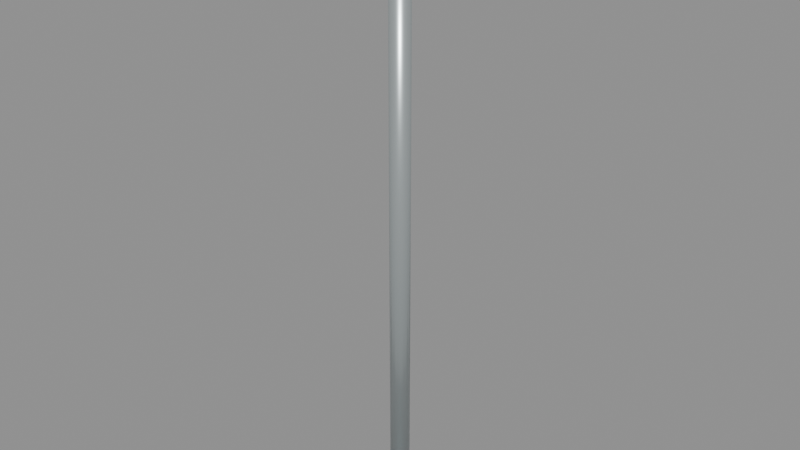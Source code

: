 # Source: rail_joint_5.blend  (saved by Blender 5.2.45; exported with 4.5.12 LTS)
import bpy
from mathutils import Matrix  # noqa: F401  (used for matrix-valued properties, if any)

bpy.ops.wm.read_factory_settings(use_empty=True)
scene = bpy.context.scene
scene.name = 'rail_joint_5'

# ---- materials (node trees are filled in below, after node groups)
mat_galvanized_marine_rail = bpy.data.materials.new('Galvanized marine rail')
mat_galvanized_marine_rail.diffuse_color = (0.58, 0.64, 0.65, 1.0)

# ---- material node trees
mat_galvanized_marine_rail.use_nodes = True; mat_galvanized_marine_rail.node_tree.nodes.clear()
_N = mat_galvanized_marine_rail.node_tree.nodes; _L = mat_galvanized_marine_rail.node_tree.links
n0 = _N.new('ShaderNodeBsdfPrincipled'); n0.name = 'Principled BSDF'; n0.location = (-200, 100)
n0.inputs[0].default_value = (0.58, 0.64, 0.65, 1.0)
n0.inputs[1].default_value = 0.72
n0.inputs[2].default_value = 0.34
n0.inputs[10].default_value = 0.005
n1 = _N.new('ShaderNodeOutputMaterial'); n1.name = 'Material Output'; n1.location = (200, 100)
_L.new(n0.outputs[0], n1.inputs[0])
n1.is_active_output = True

# ---- meshes
me_cylinder_042 = bpy.data.meshes.new('Cylinder.042')
me_cylinder_042.from_pydata([(0.0, 0.028, -0.875), (0.0, 0.028, 0.875), (0.01072, 0.02587, -0.875), (0.01072, 0.02587, 0.875), (0.0198, 0.0198, -0.875), (0.0198, 0.0198, 0.875), (0.02587, 0.01072, -0.875), (0.02587, 0.01072, 0.875), (0.028, 0.0, -0.875), (0.028, 0.0, 0.875), (0.02587, -0.01072, -0.875), (0.02587, -0.01072, 0.875), (0.0198, -0.0198, -0.875), (0.0198, -0.0198, 0.875), (0.01072, -0.02587, -0.875), (0.01072, -0.02587, 0.875), (0.0, -0.028, -0.875), (0.0, -0.028, 0.875), (-0.01072, -0.02587, -0.875), (-0.01072, -0.02587, 0.875), (-0.0198, -0.0198, -0.875), (-0.0198, -0.0198, 0.875), (-0.02587, -0.01072, -0.875), (-0.02587, -0.01072, 0.875), (-0.028, 0.0, -0.875), (-0.028, 0.0, 0.875), (-0.02587, 0.01072, -0.875), (-0.02587, 0.01072, 0.875), (-0.0198, 0.0198, -0.875), (-0.0198, 0.0198, 0.875), (-0.01072, 0.02587, -0.875), (-0.01072, 0.02587, 0.875)], [], [(0, 1, 3, 2), (2, 3, 5, 4), (4, 5, 7, 6), (6, 7, 9, 8), (8, 9, 11, 10), (10, 11, 13, 12), (12, 13, 15, 14), (14, 15, 17, 16), (16, 17, 19, 18), (18, 19, 21, 20), (20, 21, 23, 22), (22, 23, 25, 24), (24, 25, 27, 26), (26, 27, 29, 28), (3, 1, 31, 29, 27, 25, 23, 21, 19, 17, 15, 13, 11, 9, 7, 5), (28, 29, 31, 30), (30, 31, 1, 0), (0, 2, 4, 6, 8, 10, 12, 14, 16, 18, 20, 22, 24, 26, 28, 30)])
me_cylinder_042.polygons.foreach_set('use_smooth', [True] * 18)
_uv = me_cylinder_042.uv_layers.new(name='UVMap')
_uv.uv.foreach_set('vector', [1.0, 0.5, 1.0, 1.0, 0.9375, 1.0, 0.9375, 0.5, 0.9375, 0.5, 0.9375, 1.0, 0.875, 1.0, 0.875, 0.5, 0.875, 0.5, 0.875, 1.0, 0.8125, 1.0, 0.8125, 0.5, 0.8125, 0.5, 0.8125, 1.0, 0.75, 1.0, 0.75, 0.5, 0.75, 0.5, 0.75, 1.0, 0.6875, 1.0, 0.6875, 0.5, 0.6875, 0.5, 0.6875, 1.0, 0.625, 1.0, 0.625, 0.5, 0.625, 0.5, 0.625, 1.0, 0.5625, 1.0, 0.5625, 0.5, 0.5625, 0.5, 0.5625, 1.0, 0.5, 1.0, 0.5, 0.5, 0.5, 0.5, 0.5, 1.0, 0.4375, 1.0, 0.4375, 0.5, 0.4375, 0.5, 0.4375, 1.0, 0.375, 1.0, 0.375, 0.5, 0.375, 0.5, 0.375, 1.0, 0.3125, 1.0, 0.3125, 0.5, 0.3125, 0.5, 0.3125, 1.0, 0.25, 1.0, 0.25, 0.5, 0.25, 0.5, 0.25, 1.0, 0.1875, 1.0, 0.1875, 0.5, 0.1875, 0.5, 0.1875, 1.0, 0.125, 1.0, 0.125, 0.5, 0.3418, 0.4717, 0.25, 0.49, 0.1582, 0.4717, 0.08029, 0.4197, 0.02827, 0.3418, 0.01, 0.25, 0.02827, 0.1582, 0.08029, 0.08029, 0.1582, 0.02827, 0.25, 0.01, 0.3418, 0.02827, 0.4197, 0.08029, 0.4717, 0.1582, 0.49, 0.25, 0.4717, 0.3418, 0.4197, 0.4197, 0.125, 0.5, 0.125, 1.0, 0.0625, 1.0, 0.0625, 0.5, 0.0625, 0.5, 0.0625, 1.0, 0.0, 1.0, 0.0, 0.5, 0.75, 0.49, 0.8418, 0.4717, 0.9197, 0.4197, 0.9717, 0.3418, 0.99, 0.25, 0.9717, 0.1582, 0.9197, 0.08029, 0.8418, 0.02827, 0.75, 0.01, 0.6582, 0.02827, 0.5803, 0.08029, 0.5283, 0.1582, 0.51, 0.25, 0.5283, 0.3418, 0.5803, 0.4197, 0.6582, 0.4717])
me_cylinder_042.materials.append(mat_galvanized_marine_rail)
me_cylinder_042.update()
me_cylinder_043 = bpy.data.meshes.new('Cylinder.043')
me_cylinder_043.from_pydata([(0.0, 0.07, -0.006), (0.0, 0.07, 0.006), (0.02679, 0.06467, -0.006), (0.02679, 0.06467, 0.006), (0.0495, 0.0495, -0.006), (0.0495, 0.0495, 0.006), (0.06467, 0.02679, -0.006), (0.06467, 0.02679, 0.006), (0.07, 0.0, -0.006), (0.07, 0.0, 0.006), (0.06467, -0.02679, -0.006), (0.06467, -0.02679, 0.006), (0.0495, -0.0495, -0.006), (0.0495, -0.0495, 0.006), (0.02679, -0.06467, -0.006), (0.02679, -0.06467, 0.006), (0.0, -0.07, -0.006), (0.0, -0.07, 0.006), (-0.02679, -0.06467, -0.006), (-0.02679, -0.06467, 0.006), (-0.0495, -0.0495, -0.006), (-0.0495, -0.0495, 0.006), (-0.06467, -0.02679, -0.006), (-0.06467, -0.02679, 0.006), (-0.07, 0.0, -0.006), (-0.07, 0.0, 0.006), (-0.06467, 0.02679, -0.006), (-0.06467, 0.02679, 0.006), (-0.0495, 0.0495, -0.006), (-0.0495, 0.0495, 0.006), (-0.02679, 0.06467, -0.006), (-0.02679, 0.06467, 0.006)], [], [(0, 1, 3, 2), (2, 3, 5, 4), (4, 5, 7, 6), (6, 7, 9, 8), (8, 9, 11, 10), (10, 11, 13, 12), (12, 13, 15, 14), (14, 15, 17, 16), (16, 17, 19, 18), (18, 19, 21, 20), (20, 21, 23, 22), (22, 23, 25, 24), (24, 25, 27, 26), (26, 27, 29, 28), (3, 1, 31, 29, 27, 25, 23, 21, 19, 17, 15, 13, 11, 9, 7, 5), (28, 29, 31, 30), (30, 31, 1, 0), (0, 2, 4, 6, 8, 10, 12, 14, 16, 18, 20, 22, 24, 26, 28, 30)])
_uv = me_cylinder_043.uv_layers.new(name='UVMap')
_uv.uv.foreach_set('vector', [1.0, 0.5, 1.0, 1.0, 0.9375, 1.0, 0.9375, 0.5, 0.9375, 0.5, 0.9375, 1.0, 0.875, 1.0, 0.875, 0.5, 0.875, 0.5, 0.875, 1.0, 0.8125, 1.0, 0.8125, 0.5, 0.8125, 0.5, 0.8125, 1.0, 0.75, 1.0, 0.75, 0.5, 0.75, 0.5, 0.75, 1.0, 0.6875, 1.0, 0.6875, 0.5, 0.6875, 0.5, 0.6875, 1.0, 0.625, 1.0, 0.625, 0.5, 0.625, 0.5, 0.625, 1.0, 0.5625, 1.0, 0.5625, 0.5, 0.5625, 0.5, 0.5625, 1.0, 0.5, 1.0, 0.5, 0.5, 0.5, 0.5, 0.5, 1.0, 0.4375, 1.0, 0.4375, 0.5, 0.4375, 0.5, 0.4375, 1.0, 0.375, 1.0, 0.375, 0.5, 0.375, 0.5, 0.375, 1.0, 0.3125, 1.0, 0.3125, 0.5, 0.3125, 0.5, 0.3125, 1.0, 0.25, 1.0, 0.25, 0.5, 0.25, 0.5, 0.25, 1.0, 0.1875, 1.0, 0.1875, 0.5, 0.1875, 0.5, 0.1875, 1.0, 0.125, 1.0, 0.125, 0.5, 0.3418, 0.4717, 0.25, 0.49, 0.1582, 0.4717, 0.08029, 0.4197, 0.02827, 0.3418, 0.01, 0.25, 0.02827, 0.1582, 0.08029, 0.08029, 0.1582, 0.02827, 0.25, 0.01, 0.3418, 0.02827, 0.4197, 0.08029, 0.4717, 0.1582, 0.49, 0.25, 0.4717, 0.3418, 0.4197, 0.4197, 0.125, 0.5, 0.125, 1.0, 0.0625, 1.0, 0.0625, 0.5, 0.0625, 0.5, 0.0625, 1.0, 0.0, 1.0, 0.0, 0.5, 0.75, 0.49, 0.8418, 0.4717, 0.9197, 0.4197, 0.9717, 0.3418, 0.99, 0.25, 0.9717, 0.1582, 0.9197, 0.08029, 0.8418, 0.02827, 0.75, 0.01, 0.6582, 0.02827, 0.5803, 0.08029, 0.5283, 0.1582, 0.51, 0.25, 0.5283, 0.3418, 0.5803, 0.4197, 0.6582, 0.4717])
me_cylinder_043.materials.append(mat_galvanized_marine_rail)
me_cylinder_043.update()

# ---- objects
ob_joint_post_005 = bpy.data.objects.new('Joint post.005', me_cylinder_042)
ob_mounting_foot_005 = bpy.data.objects.new('Mounting foot.005', me_cylinder_043)
ob_socketstart_021 = bpy.data.objects.new('SocketStart.021', None)

# ---- transforms, parenting, visibility, modifiers, constraints
ob_joint_post_005.location = (0.0, 0.0, 0.875)
ob_joint_post_005.rotation_euler = (0.0, -0.0, -3.142)
ob_mounting_foot_005.location = (0.0, 0.0, 0.006)
ob_socketstart_021.location = (0.0, 0.0, 0.0)
ob_socketstart_021.empty_display_size = 0.08

# ---- collection membership
scene.collection.objects.link(ob_joint_post_005)
scene.collection.objects.link(ob_mounting_foot_005)
scene.collection.objects.link(ob_socketstart_021)

# ---- scene / render settings (as saved in the file)
scene.frame_start = 1; scene.frame_end = 250; scene.frame_set(1)
scene.render.engine = 'BLENDER_EEVEE_NEXT'
scene.render.image_settings.exr_codec = 'NONE'
scene.render.use_bake_clear = False
scene.render.bake_margin = 0
scene.render.bake_bias = 0.0
scene.render.bake_samples = 0
scene.render.simplify_subdivision_render = 0
scene.render.simplify_child_particles_render = 0.0
scene.render.compositor_device = 'GPU'
scene.eevee.use_volume_custom_range = False
scene.eevee.gtao_distance = 0.0
scene.eevee.use_fast_gi = False
scene.eevee.fast_gi_thickness_near = 0.1
scene.eevee.fast_gi_thickness_far = 0.0
scene.eevee.ray_tracing_options.screen_trace_thickness = 0.1
bpy.context.view_layer.update()

# ---- added for rendering (the .blend has no active camera and no usable light): camera, sun + grey world if the file has none
cam_auto = bpy.data.cameras.new('AutoCamera')
cam_auto.lens = 50.0
cam_auto.sensor_width = 36.0
cam_auto.clip_end = 1000.0
ob_auto_camera = bpy.data.objects.new('AutoCamera', cam_auto)
scene.collection.objects.link(ob_auto_camera)
ob_auto_camera.location = (1.62947, -1.95537, 2.17858)
ob_auto_camera.rotation_euler = (1.09748, -7.21219e-08, 0.694738)
scene.camera = ob_auto_camera
light_auto_sun = bpy.data.lights.new('AutoSun', 'SUN')
light_auto_sun.energy = 3.0
light_auto_sun.angle = 0.0523599
ob_auto_sun = bpy.data.objects.new('AutoSun', light_auto_sun)
scene.collection.objects.link(ob_auto_sun)
ob_auto_sun.rotation_euler = (0.872665, 0.174533, 0.523599)
if scene.world is None:
    world_auto = bpy.data.worlds.new('AutoWorld')
    world_auto.color = (0.3, 0.3, 0.3)
    scene.world = world_auto
bpy.context.view_layer.update()
